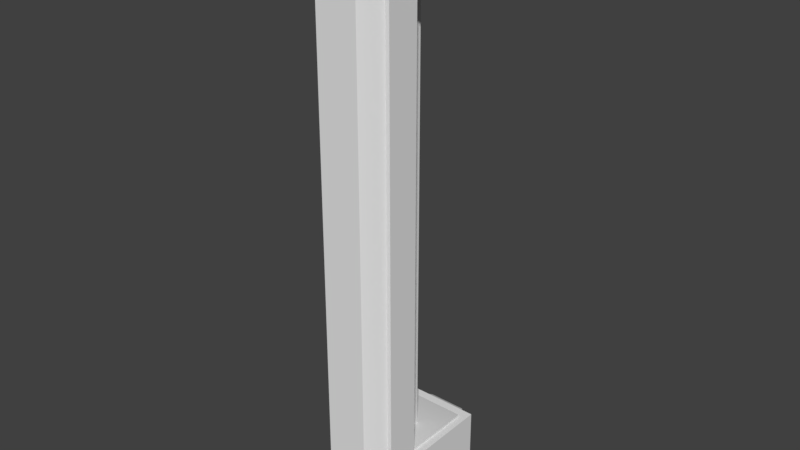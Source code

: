 # Source: rad_decoupler.blend  (saved by Blender 2.78.0; exported with 4.5.12 LTS)
import bpy
from mathutils import Matrix  # noqa: F401  (used for matrix-valued properties, if any)

bpy.ops.wm.read_factory_settings(use_empty=True)
scene = bpy.context.scene
scene.name = 'Scene'

# ---- collections
col_collection_1 = bpy.data.collections.new('Collection 1'); scene.collection.children.link(col_collection_1)

# ---- materials (node trees are filled in below, after node groups)
mat_materials_mat_test_toml = bpy.data.materials.new('materials/mat_test.toml')
mat_materials_mat_test_toml.alpha_threshold = 0.0
mat_materials_mat_test_toml.use_transparent_shadow = False
mat_materials_mat_test_toml.roughness = 0.5

# ---- material node trees

# ---- world
world_world = bpy.data.worlds.new('World'); scene.world = world_world
world_world.color = (0.05088, 0.05088, 0.05088)
world_world.use_sun_shadow = False
world_world.sun_shadow_jitter_overblur = 0.0
world_world.cycles.sampling_method = 'MANUAL'

# ---- meshes
me_cube_004 = bpy.data.meshes.new('Cube.004')
me_cube_004.from_pydata([(-1.0, -1.0, -1.0), (-1.0, -1.0, 1.0), (-1.0, 1.0, -1.0), (-1.0, 1.0, 1.0), (1.0, -1.0, -1.0), (1.0, -1.0, 1.0), (1.0, 1.0, -1.0), (1.0, 1.0, 1.0)], [], [(0, 1, 3, 2), (2, 3, 7, 6), (6, 7, 5, 4), (4, 5, 1, 0), (2, 6, 4, 0), (7, 3, 1, 5)])
me_cube_004.use_remesh_preserve_volume = False
me_cube_004.use_remesh_preserve_attributes = False
me_cube_004.use_mirror_vertex_groups = False
me_cube_004.update()
me_cube_002 = bpy.data.meshes.new('Cube.002')
me_cube_002.from_pydata([(-1.0, -1.0, -1.0), (-1.0, -1.0, 1.0), (-1.0, 1.0, -1.0), (-1.0, 1.0, 1.0), (1.0, -1.0, -1.0), (1.0, -1.0, 1.0), (1.0, 1.0, -1.0), (1.0, 1.0, 1.0)], [], [(0, 1, 3, 2), (2, 3, 7, 6), (6, 7, 5, 4), (4, 5, 1, 0), (2, 6, 4, 0), (7, 3, 1, 5)])
me_cube_002.use_remesh_preserve_volume = False
me_cube_002.use_remesh_preserve_attributes = False
me_cube_002.use_mirror_vertex_groups = False
me_cube_002.update()
me_cube_001 = bpy.data.meshes.new('Cube.001')
me_cube_001.from_pydata([(-1.0, -1.0, -1.0), (-1.0, -1.0, 1.0), (-1.0, 1.0, -1.0), (-1.0, 1.0, 1.0), (1.0, -1.0, -1.0), (1.0, -1.0, 1.0), (1.0, 1.0, -1.0), (1.0, 1.0, 1.0), (-0.5624, 1.836, 0.5624), (-0.5624, 1.836, -0.5624), (0.5624, 1.836, -0.5624), (0.5624, 1.836, 0.5624), (-0.5678, -0.9951, 0.0), (0.0, -0.9951, 0.5678), (0.5678, -0.9951, 0.0), (0.0, -0.9951, -0.5678), (-0.5678, -1.497, 0.0), (0.0, -1.497, 0.5678), (0.5678, -1.497, 0.0), (0.0, -1.497, -0.5678)], [], [(0, 1, 3, 2), (7, 6, 10, 11), (6, 7, 5, 4), (0, 4, 15, 12), (2, 6, 4, 0), (7, 3, 1, 5), (9, 8, 11, 10), (6, 2, 9, 10), (3, 7, 11, 8), (2, 3, 8, 9), (15, 14, 18, 19), (5, 1, 13, 14), (4, 5, 14, 15), (1, 0, 12, 13), (19, 18, 17, 16), (12, 15, 19, 16), (13, 12, 16, 17), (14, 13, 17, 18)])
me_cube_001.polygons.foreach_set('use_smooth', [True] * 18)
me_cube_001.materials.append(mat_materials_mat_test_toml)
me_cube_001.use_remesh_preserve_volume = False
me_cube_001.use_remesh_preserve_attributes = False
me_cube_001.use_mirror_vertex_groups = False
me_cube_001.update()
me_cube_008 = bpy.data.meshes.new('Cube.008')
me_cube_008.from_pydata([(-0.3956, -0.7844, 0.8424), (-0.3956, -0.7844, 18.64), (-0.3956, 0.006798, 0.8424), (-0.3956, 0.006798, 18.64), (0.3956, -0.7844, 0.8424), (0.3956, -0.7844, 18.64), (0.3956, 0.006798, 0.8424), (0.3956, 0.006798, 18.64)], [], [(0, 1, 3, 2), (2, 3, 7, 6), (6, 7, 5, 4), (4, 5, 1, 0)])
me_cube_008.materials.append(mat_materials_mat_test_toml)
me_cube_008.use_remesh_preserve_volume = False
me_cube_008.use_remesh_preserve_attributes = False
me_cube_008.use_mirror_vertex_groups = False
me_cube_008.update()
me_cube_012 = bpy.data.meshes.new('Cube.012')
me_cube_012.from_pydata([(-1.0, -1.0, -1.0), (-1.0, -1.0, 1.0), (-1.0, 1.0, -1.0), (-1.0, 1.0, 1.0), (1.0, -1.0, -1.0), (1.0, -1.0, 1.0), (1.0, 1.0, -1.0), (1.0, 1.0, 1.0)], [], [(0, 1, 3, 2), (2, 3, 7, 6), (6, 7, 5, 4), (4, 5, 1, 0), (2, 6, 4, 0), (7, 3, 1, 5)])
me_cube_012.use_remesh_preserve_volume = False
me_cube_012.use_remesh_preserve_attributes = False
me_cube_012.use_mirror_vertex_groups = False
me_cube_012.update()
me_cube_003 = bpy.data.meshes.new('Cube.003')
me_cube_003.from_pydata([(-1.0, 0.1954, -1.0), (-1.0, 0.1954, 15.04), (-1.0, 1.0, -1.0), (-1.0, 1.0, 15.04), (1.0, 0.1954, -1.0), (1.0, 0.1954, 15.04), (1.0, 1.0, -1.0), (1.0, 1.0, 15.04), (-0.5721, -0.4046, -1.0), (-0.5721, -0.4046, 15.04), (0.5721, -0.4046, 15.04), (0.5721, -0.4046, -1.0)], [], [(0, 1, 3, 2), (2, 3, 7, 6), (6, 7, 5, 4), (1, 0, 8, 9), (2, 6, 4, 0), (7, 3, 1, 5), (11, 10, 9, 8), (0, 4, 11, 8), (5, 1, 9, 10), (4, 5, 10, 11)])
me_cube_003.polygons.foreach_set('use_smooth', [True] * 10)
me_cube_003.materials.append(mat_materials_mat_test_toml)
me_cube_003.use_remesh_preserve_volume = False
me_cube_003.use_remesh_preserve_attributes = False
me_cube_003.use_mirror_vertex_groups = False
me_cube_003.update()

# ---- objects
ob_part = bpy.data.objects.new('part', None)
ob_piece_root = bpy.data.objects.new('piece_root', None)
ob_col_root = bpy.data.objects.new('col_root', None)
ob_col_root_sub_1 = bpy.data.objects.new('col_root_sub_1', me_cube_004)
ob_col_root_sub_2 = bpy.data.objects.new('col_root_sub_2', me_cube_002)
ob_bolt_2 = bpy.data.objects.new('bolt_2', me_cube_001)
ob_rod = bpy.data.objects.new('rod', me_cube_008)
ob_bolt_1 = bpy.data.objects.new('bolt_1', me_cube_001)
ob_piece_decoupled = bpy.data.objects.new('piece_decoupled', None)
ob_col_decoupled = bpy.data.objects.new('col_decoupled', me_cube_012)
ob_joint = bpy.data.objects.new('joint', me_cube_003)
ob_link_0 = bpy.data.objects.new('link_0', None)

# ---- transforms, parenting, visibility, modifiers, constraints
ob_part.location = (0.0, 0.0, 0.0)
ob_part.empty_display_size = 0.34
ob_part.empty_image_offset = (0.0, 0.0)
ob_part.lineart.crease_threshold = 0.0
ob_piece_root.parent = ob_part
ob_piece_root.location = (0.0, 0.0, 0.0)
ob_piece_root.empty_display_type = 'SINGLE_ARROW'
ob_piece_root.empty_display_size = 3.06
ob_piece_root.empty_image_offset = (0.0, 0.0)
ob_piece_root.lineart.crease_threshold = 0.0
ob_col_root.parent = ob_piece_root
ob_col_root.location = (0.0, 0.0, 0.5412)
ob_col_root.empty_image_offset = (0.0, 0.0)
ob_col_root.lineart.crease_threshold = 0.0
ob_col_root_sub_1.parent = ob_col_root
ob_col_root_sub_1.location = (0.0, 0.009455, 0.4566)
ob_col_root_sub_1.scale = (0.08243, 0.08243, 0.06383)
ob_col_root_sub_1.display_type = 'WIRE'
ob_col_root_sub_1.lineart.crease_threshold = 0.0
ob_col_root_sub_2.parent = ob_col_root
ob_col_root_sub_2.location = (0.0, 0.009455, -0.5421)
ob_col_root_sub_2.scale = (0.08243, 0.08243, 0.06383)
ob_col_root_sub_2.display_type = 'WIRE'
ob_col_root_sub_2.lineart.crease_threshold = 0.0
ob_bolt_2.parent = ob_piece_root
ob_bolt_2.location = (0.0, 0.0, 0.997)
ob_bolt_2.scale = (0.06704, 0.06704, 0.06704)
ob_bolt_2.lineart.crease_threshold = 0.0
_m = ob_bolt_2.modifiers.new('EdgeSplit', 'EDGE_SPLIT')
ob_rod.parent = ob_piece_root
ob_rod.location = (0.0, 0.0, 0.0)
ob_rod.scale = (0.05101, 0.05101, 0.05101)
ob_rod.lineart.crease_threshold = 0.0
ob_bolt_1.parent = ob_piece_root
ob_bolt_1.location = (0.0, 0.0, 0.0)
ob_bolt_1.scale = (0.06704, 0.06704, 0.06704)
ob_bolt_1.lineart.crease_threshold = 0.0
_m = ob_bolt_1.modifiers.new('EdgeSplit', 'EDGE_SPLIT')
ob_piece_decoupled.parent = ob_part
ob_piece_decoupled.location = (0.0, -0.1489, 0.0)
ob_piece_decoupled.empty_display_type = 'SINGLE_ARROW'
ob_piece_decoupled.empty_display_size = 1.81
ob_piece_decoupled.empty_image_offset = (0.0, 0.0)
ob_piece_decoupled.lineart.crease_threshold = 0.0
ob_col_decoupled.parent = ob_piece_decoupled
ob_col_decoupled.location = (0.0, 0.04033, 0.4987)
ob_col_decoupled.scale = (0.07438, 0.03286, 0.5726)
ob_col_decoupled.display_type = 'WIRE'
ob_col_decoupled.lineart.crease_threshold = 0.0
ob_joint.parent = ob_piece_decoupled
ob_joint.location = (0.0, 0.0, 0.0)
ob_joint.scale = (0.07139, 0.07139, 0.07139)
ob_joint.lineart.crease_threshold = 0.0
_m = ob_joint.modifiers.new('EdgeSplit', 'EDGE_SPLIT')
_m.split_angle = 0.7138
ob_link_0.parent = ob_part
ob_link_0.location = (0.0, -0.06801, 0.5012)
ob_link_0.empty_display_type = 'SPHERE'
ob_link_0.empty_display_size = 0.04
ob_link_0.empty_image_offset = (0.0, 0.0)
ob_link_0.lineart.crease_threshold = 0.0

# ---- collection membership
col_collection_1.objects.link(ob_part)
col_collection_1.objects.link(ob_piece_root)
col_collection_1.objects.link(ob_col_root)
col_collection_1.objects.link(ob_col_root_sub_1)
col_collection_1.objects.link(ob_col_root_sub_2)
col_collection_1.objects.link(ob_bolt_2)
col_collection_1.objects.link(ob_rod)
col_collection_1.objects.link(ob_bolt_1)
col_collection_1.objects.link(ob_piece_decoupled)
col_collection_1.objects.link(ob_col_decoupled)
col_collection_1.objects.link(ob_joint)
col_collection_1.objects.link(ob_link_0)

# ---- scene / render settings (as saved in the file)
scene.frame_start = 1; scene.frame_end = 250; scene.frame_set(1)
scene.render.engine = 'BLENDER_EEVEE_NEXT'
scene.render.resolution_percentage = 50
scene.render.dither_intensity = 0.0
scene.cycles.use_denoising = False
scene.cycles.samples = 128
scene.cycles.sampling_pattern = 'TABULATED_SOBOL'
scene.cycles.light_sampling_threshold = 0.0
scene.cycles.use_adaptive_sampling = False
scene.cycles.use_light_tree = False
scene.cycles.blur_glossy = 0.0
scene.cycles.sample_clamp_indirect = 0.0
scene.view_settings.view_transform = 'Standard'
bpy.context.view_layer.update()

# ---- added for rendering (the .blend has no active camera and no usable light): camera, sun
cam_auto = bpy.data.cameras.new('AutoCamera')
cam_auto.lens = 50.0
cam_auto.sensor_width = 36.0
cam_auto.clip_end = 1000.0
ob_auto_camera = bpy.data.objects.new('AutoCamera', cam_auto)
scene.collection.objects.link(ob_auto_camera)
ob_auto_camera.location = (1.10815, -1.35709, 1.38634)
ob_auto_camera.rotation_euler = (1.09748, -7.21219e-08, 0.694738)
scene.camera = ob_auto_camera
light_auto_sun = bpy.data.lights.new('AutoSun', 'SUN')
light_auto_sun.energy = 3.0
light_auto_sun.angle = 0.0523599
ob_auto_sun = bpy.data.objects.new('AutoSun', light_auto_sun)
scene.collection.objects.link(ob_auto_sun)
ob_auto_sun.rotation_euler = (0.872665, 0.174533, 0.523599)
bpy.context.view_layer.update()
